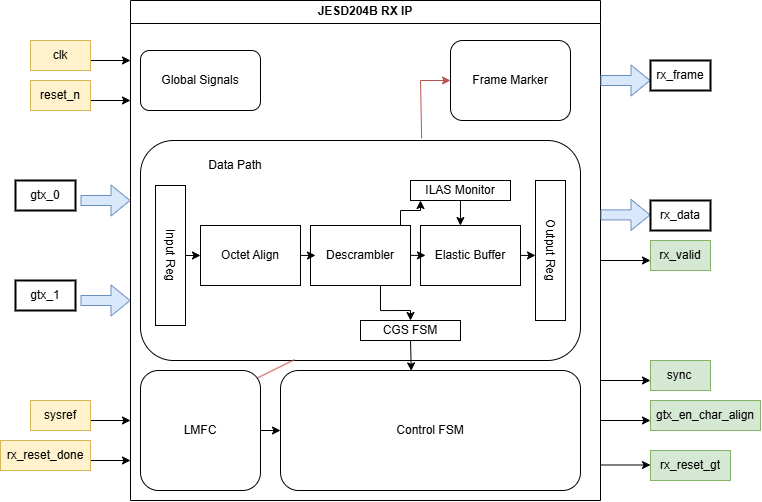

The diagram above was exported from draw.io. Its source (the exported page's mxGraphModel, read from the mxfile embedded in the PNG):
<mxGraphModel dx="868" dy="439" grid="1" gridSize="10" guides="1" tooltips="1" connect="1" arrows="1" fold="1" page="1" pageScale="1" pageWidth="850" pageHeight="1100" math="0" shadow="0">
  <root>
    <mxCell id="0" />
    <mxCell id="1" parent="0" />
    <mxCell id="spg0o8C0P6P7hvt3K2xS-12" value="" style="endArrow=classic;html=1;rounded=0;" edge="1" parent="1">
      <mxGeometry width="50" height="50" relative="1" as="geometry">
        <mxPoint x="110" y="480" as="sourcePoint" />
        <mxPoint x="200" y="480" as="targetPoint" />
      </mxGeometry>
    </mxCell>
    <mxCell id="spg0o8C0P6P7hvt3K2xS-11" value="" style="endArrow=classic;html=1;rounded=0;" edge="1" parent="1">
      <mxGeometry width="50" height="50" relative="1" as="geometry">
        <mxPoint x="110" y="440" as="sourcePoint" />
        <mxPoint x="200" y="440" as="targetPoint" />
      </mxGeometry>
    </mxCell>
    <mxCell id="spg0o8C0P6P7hvt3K2xS-1" value="JESD204B RX IP" style="swimlane;whiteSpace=wrap;html=1;" vertex="1" parent="1">
      <mxGeometry x="200" y="20" width="470" height="500" as="geometry" />
    </mxCell>
    <mxCell id="spg0o8C0P6P7hvt3K2xS-2" value="" style="rounded=1;whiteSpace=wrap;html=1;" vertex="1" parent="spg0o8C0P6P7hvt3K2xS-1">
      <mxGeometry x="10" y="140" width="440" height="220" as="geometry" />
    </mxCell>
    <mxCell id="spg0o8C0P6P7hvt3K2xS-38" value="Global Signals" style="rounded=1;whiteSpace=wrap;html=1;" vertex="1" parent="spg0o8C0P6P7hvt3K2xS-1">
      <mxGeometry x="10" y="50" width="120" height="60" as="geometry" />
    </mxCell>
    <mxCell id="spg0o8C0P6P7hvt3K2xS-39" value="Frame Marker" style="rounded=1;whiteSpace=wrap;html=1;" vertex="1" parent="spg0o8C0P6P7hvt3K2xS-1">
      <mxGeometry x="320" y="40" width="120" height="80" as="geometry" />
    </mxCell>
    <mxCell id="spg0o8C0P6P7hvt3K2xS-40" value="Control FSM" style="rounded=1;whiteSpace=wrap;html=1;" vertex="1" parent="spg0o8C0P6P7hvt3K2xS-1">
      <mxGeometry x="150" y="370" width="300" height="120" as="geometry" />
    </mxCell>
    <mxCell id="spg0o8C0P6P7hvt3K2xS-41" value="LMFC" style="rounded=1;whiteSpace=wrap;html=1;" vertex="1" parent="spg0o8C0P6P7hvt3K2xS-1">
      <mxGeometry x="10" y="370" width="120" height="120" as="geometry" />
    </mxCell>
    <mxCell id="spg0o8C0P6P7hvt3K2xS-43" value="Data Path" style="text;html=1;align=center;verticalAlign=middle;whiteSpace=wrap;rounded=0;" vertex="1" parent="spg0o8C0P6P7hvt3K2xS-1">
      <mxGeometry x="60" y="150" width="90" height="30" as="geometry" />
    </mxCell>
    <mxCell id="spg0o8C0P6P7hvt3K2xS-45" value="Input Reg" style="rounded=0;whiteSpace=wrap;html=1;rotation=90;" vertex="1" parent="spg0o8C0P6P7hvt3K2xS-1">
      <mxGeometry x="-30" y="240" width="140" height="30" as="geometry" />
    </mxCell>
    <mxCell id="spg0o8C0P6P7hvt3K2xS-46" value="Output Reg" style="rounded=0;whiteSpace=wrap;html=1;rotation=90;" vertex="1" parent="spg0o8C0P6P7hvt3K2xS-1">
      <mxGeometry x="350" y="235" width="140" height="30" as="geometry" />
    </mxCell>
    <mxCell id="spg0o8C0P6P7hvt3K2xS-47" value="Octet Align" style="rounded=0;whiteSpace=wrap;html=1;" vertex="1" parent="spg0o8C0P6P7hvt3K2xS-1">
      <mxGeometry x="70" y="225" width="100" height="60" as="geometry" />
    </mxCell>
    <mxCell id="spg0o8C0P6P7hvt3K2xS-48" value="Descrambler" style="rounded=0;whiteSpace=wrap;html=1;" vertex="1" parent="spg0o8C0P6P7hvt3K2xS-1">
      <mxGeometry x="180" y="225" width="100" height="60" as="geometry" />
    </mxCell>
    <mxCell id="spg0o8C0P6P7hvt3K2xS-49" value="Elastic Buffer" style="rounded=0;whiteSpace=wrap;html=1;" vertex="1" parent="spg0o8C0P6P7hvt3K2xS-1">
      <mxGeometry x="290" y="225" width="100" height="60" as="geometry" />
    </mxCell>
    <mxCell id="spg0o8C0P6P7hvt3K2xS-50" value="ILAS Monitor" style="rounded=0;whiteSpace=wrap;html=1;" vertex="1" parent="spg0o8C0P6P7hvt3K2xS-1">
      <mxGeometry x="280" y="180" width="100" height="20" as="geometry" />
    </mxCell>
    <mxCell id="spg0o8C0P6P7hvt3K2xS-51" value="CGS FSM" style="rounded=0;whiteSpace=wrap;html=1;" vertex="1" parent="spg0o8C0P6P7hvt3K2xS-1">
      <mxGeometry x="230" y="320" width="100" height="20" as="geometry" />
    </mxCell>
    <mxCell id="spg0o8C0P6P7hvt3K2xS-54" value="" style="endArrow=classic;html=1;rounded=0;exitX=0.5;exitY=0;exitDx=0;exitDy=0;" edge="1" parent="spg0o8C0P6P7hvt3K2xS-1" source="spg0o8C0P6P7hvt3K2xS-45" target="spg0o8C0P6P7hvt3K2xS-47">
      <mxGeometry width="50" height="50" relative="1" as="geometry">
        <mxPoint x="280" y="280" as="sourcePoint" />
        <mxPoint x="330" y="230" as="targetPoint" />
      </mxGeometry>
    </mxCell>
    <mxCell id="spg0o8C0P6P7hvt3K2xS-55" value="" style="endArrow=classic;html=1;rounded=0;exitX=0.5;exitY=0;exitDx=0;exitDy=0;" edge="1" parent="spg0o8C0P6P7hvt3K2xS-1">
      <mxGeometry width="50" height="50" relative="1" as="geometry">
        <mxPoint x="170" y="254.9" as="sourcePoint" />
        <mxPoint x="185" y="254.9" as="targetPoint" />
        <Array as="points">
          <mxPoint x="180" y="254.97" />
        </Array>
      </mxGeometry>
    </mxCell>
    <mxCell id="spg0o8C0P6P7hvt3K2xS-57" value="" style="endArrow=classic;html=1;rounded=0;exitX=0.5;exitY=0;exitDx=0;exitDy=0;" edge="1" parent="spg0o8C0P6P7hvt3K2xS-1">
      <mxGeometry width="50" height="50" relative="1" as="geometry">
        <mxPoint x="280" y="254.88" as="sourcePoint" />
        <mxPoint x="295" y="254.88" as="targetPoint" />
      </mxGeometry>
    </mxCell>
    <mxCell id="spg0o8C0P6P7hvt3K2xS-58" value="" style="endArrow=classic;html=1;rounded=0;exitX=0.5;exitY=0;exitDx=0;exitDy=0;" edge="1" parent="spg0o8C0P6P7hvt3K2xS-1">
      <mxGeometry width="50" height="50" relative="1" as="geometry">
        <mxPoint x="390" y="254.92000000000002" as="sourcePoint" />
        <mxPoint x="405" y="254.92000000000002" as="targetPoint" />
      </mxGeometry>
    </mxCell>
    <mxCell id="spg0o8C0P6P7hvt3K2xS-64" value="" style="endArrow=none;html=1;rounded=0;" edge="1" parent="spg0o8C0P6P7hvt3K2xS-1">
      <mxGeometry width="50" height="50" relative="1" as="geometry">
        <mxPoint x="270" y="210" as="sourcePoint" />
        <mxPoint x="290" y="210" as="targetPoint" />
      </mxGeometry>
    </mxCell>
    <mxCell id="spg0o8C0P6P7hvt3K2xS-66" value="" style="endArrow=classic;html=1;rounded=0;" edge="1" parent="spg0o8C0P6P7hvt3K2xS-1">
      <mxGeometry width="50" height="50" relative="1" as="geometry">
        <mxPoint x="280" y="310" as="sourcePoint" />
        <mxPoint x="280" y="320" as="targetPoint" />
      </mxGeometry>
    </mxCell>
    <mxCell id="spg0o8C0P6P7hvt3K2xS-67" value="" style="endArrow=classic;html=1;rounded=0;" edge="1" parent="spg0o8C0P6P7hvt3K2xS-1">
      <mxGeometry width="50" height="50" relative="1" as="geometry">
        <mxPoint x="290" y="210" as="sourcePoint" />
        <mxPoint x="290" y="200" as="targetPoint" />
      </mxGeometry>
    </mxCell>
    <mxCell id="spg0o8C0P6P7hvt3K2xS-68" value="" style="endArrow=classic;html=1;rounded=0;exitX=0.5;exitY=1;exitDx=0;exitDy=0;entryX=0.399;entryY=0.001;entryDx=0;entryDy=0;entryPerimeter=0;" edge="1" parent="spg0o8C0P6P7hvt3K2xS-1" source="spg0o8C0P6P7hvt3K2xS-50" target="spg0o8C0P6P7hvt3K2xS-49">
      <mxGeometry width="50" height="50" relative="1" as="geometry">
        <mxPoint x="190" y="220" as="sourcePoint" />
        <mxPoint x="240" y="170" as="targetPoint" />
      </mxGeometry>
    </mxCell>
    <mxCell id="spg0o8C0P6P7hvt3K2xS-70" value="" style="endArrow=none;html=1;rounded=0;exitX=0.9;exitY=0.001;exitDx=0;exitDy=0;exitPerimeter=0;" edge="1" parent="spg0o8C0P6P7hvt3K2xS-1" source="spg0o8C0P6P7hvt3K2xS-48">
      <mxGeometry width="50" height="50" relative="1" as="geometry">
        <mxPoint x="270" y="230" as="sourcePoint" />
        <mxPoint x="270" y="210" as="targetPoint" />
      </mxGeometry>
    </mxCell>
    <mxCell id="spg0o8C0P6P7hvt3K2xS-71" value="" style="endArrow=none;html=1;rounded=0;entryX=0.545;entryY=0.773;entryDx=0;entryDy=0;entryPerimeter=0;" edge="1" parent="spg0o8C0P6P7hvt3K2xS-1" target="spg0o8C0P6P7hvt3K2xS-2">
      <mxGeometry width="50" height="50" relative="1" as="geometry">
        <mxPoint x="280" y="310" as="sourcePoint" />
        <mxPoint x="350" y="310" as="targetPoint" />
      </mxGeometry>
    </mxCell>
    <mxCell id="spg0o8C0P6P7hvt3K2xS-72" value="" style="endArrow=none;html=1;rounded=0;" edge="1" parent="spg0o8C0P6P7hvt3K2xS-1">
      <mxGeometry width="50" height="50" relative="1" as="geometry">
        <mxPoint x="250" y="310" as="sourcePoint" />
        <mxPoint x="250" y="285" as="targetPoint" />
      </mxGeometry>
    </mxCell>
    <mxCell id="spg0o8C0P6P7hvt3K2xS-73" value="" style="endArrow=classic;html=1;rounded=0;exitX=0.5;exitY=1;exitDx=0;exitDy=0;entryX=0.436;entryY=0.003;entryDx=0;entryDy=0;entryPerimeter=0;" edge="1" parent="spg0o8C0P6P7hvt3K2xS-1" source="spg0o8C0P6P7hvt3K2xS-51" target="spg0o8C0P6P7hvt3K2xS-40">
      <mxGeometry width="50" height="50" relative="1" as="geometry">
        <mxPoint x="170" y="520" as="sourcePoint" />
        <mxPoint x="220" y="470" as="targetPoint" />
      </mxGeometry>
    </mxCell>
    <mxCell id="spg0o8C0P6P7hvt3K2xS-74" value="" style="endArrow=classic;html=1;rounded=0;exitX=1;exitY=0.5;exitDx=0;exitDy=0;entryX=0;entryY=0.5;entryDx=0;entryDy=0;" edge="1" parent="spg0o8C0P6P7hvt3K2xS-1" source="spg0o8C0P6P7hvt3K2xS-41" target="spg0o8C0P6P7hvt3K2xS-40">
      <mxGeometry width="50" height="50" relative="1" as="geometry">
        <mxPoint x="170" y="410" as="sourcePoint" />
        <mxPoint x="220" y="360" as="targetPoint" />
      </mxGeometry>
    </mxCell>
    <mxCell id="spg0o8C0P6P7hvt3K2xS-75" value="" style="endArrow=none;html=1;rounded=0;exitX=0.639;exitY=-0.01;exitDx=0;exitDy=0;exitPerimeter=0;strokeColor=#B85450;" edge="1" parent="spg0o8C0P6P7hvt3K2xS-1" source="spg0o8C0P6P7hvt3K2xS-2">
      <mxGeometry width="50" height="50" relative="1" as="geometry">
        <mxPoint x="240" y="130" as="sourcePoint" />
        <mxPoint x="290" y="80" as="targetPoint" />
      </mxGeometry>
    </mxCell>
    <mxCell id="spg0o8C0P6P7hvt3K2xS-77" value="" style="endArrow=none;html=1;rounded=0;exitX=0.978;exitY=0.06;exitDx=0;exitDy=0;exitPerimeter=0;entryX=0.35;entryY=0.996;entryDx=0;entryDy=0;entryPerimeter=0;fillColor=#f8cecc;strokeColor=#B85450;" edge="1" parent="spg0o8C0P6P7hvt3K2xS-1" source="spg0o8C0P6P7hvt3K2xS-41" target="spg0o8C0P6P7hvt3K2xS-2">
      <mxGeometry width="50" height="50" relative="1" as="geometry">
        <mxPoint x="170" y="300" as="sourcePoint" />
        <mxPoint x="220" y="250" as="targetPoint" />
      </mxGeometry>
    </mxCell>
    <mxCell id="spg0o8C0P6P7hvt3K2xS-3" value="" style="endArrow=classic;html=1;rounded=0;" edge="1" parent="1">
      <mxGeometry width="50" height="50" relative="1" as="geometry">
        <mxPoint x="110" y="120" as="sourcePoint" />
        <mxPoint x="200" y="120" as="targetPoint" />
      </mxGeometry>
    </mxCell>
    <mxCell id="spg0o8C0P6P7hvt3K2xS-4" value="" style="endArrow=classic;html=1;rounded=0;" edge="1" parent="1">
      <mxGeometry width="50" height="50" relative="1" as="geometry">
        <mxPoint x="110" y="80" as="sourcePoint" />
        <mxPoint x="200" y="80" as="targetPoint" />
      </mxGeometry>
    </mxCell>
    <mxCell id="spg0o8C0P6P7hvt3K2xS-5" value="clk" style="text;html=1;align=center;verticalAlign=middle;whiteSpace=wrap;rounded=0;fillColor=#fff2cc;strokeColor=#d6b656;" vertex="1" parent="1">
      <mxGeometry x="100" y="60" width="60" height="30" as="geometry" />
    </mxCell>
    <mxCell id="spg0o8C0P6P7hvt3K2xS-6" value="reset_n" style="text;html=1;align=center;verticalAlign=middle;whiteSpace=wrap;rounded=0;fillColor=#fff2cc;strokeColor=#d6b656;" vertex="1" parent="1">
      <mxGeometry x="100" y="100" width="60" height="30" as="geometry" />
    </mxCell>
    <mxCell id="spg0o8C0P6P7hvt3K2xS-9" value="sysref" style="text;html=1;align=center;verticalAlign=middle;whiteSpace=wrap;rounded=0;fillColor=#fff2cc;strokeColor=#d6b656;" vertex="1" parent="1">
      <mxGeometry x="100" y="420" width="60" height="30" as="geometry" />
    </mxCell>
    <mxCell id="spg0o8C0P6P7hvt3K2xS-10" value="rx_reset_done" style="text;html=1;align=center;verticalAlign=middle;whiteSpace=wrap;rounded=0;fillColor=#fff2cc;strokeColor=#d6b656;" vertex="1" parent="1">
      <mxGeometry x="70" y="460" width="90" height="30" as="geometry" />
    </mxCell>
    <mxCell id="spg0o8C0P6P7hvt3K2xS-13" value="" style="shape=flexArrow;endArrow=classic;html=1;rounded=0;fillColor=#dae8fc;strokeColor=#6c8ebf;" edge="1" parent="1">
      <mxGeometry width="50" height="50" relative="1" as="geometry">
        <mxPoint x="150" y="220" as="sourcePoint" />
        <mxPoint x="200" y="220" as="targetPoint" />
      </mxGeometry>
    </mxCell>
    <mxCell id="spg0o8C0P6P7hvt3K2xS-15" value="" style="shape=flexArrow;endArrow=classic;html=1;rounded=0;fillColor=#dae8fc;strokeColor=#6c8ebf;" edge="1" parent="1">
      <mxGeometry width="50" height="50" relative="1" as="geometry">
        <mxPoint x="150" y="320" as="sourcePoint" />
        <mxPoint x="200" y="320" as="targetPoint" />
      </mxGeometry>
    </mxCell>
    <mxCell id="spg0o8C0P6P7hvt3K2xS-16" value="gtx_0" style="text;html=1;align=center;verticalAlign=middle;whiteSpace=wrap;rounded=0;fillColor=default;strokeColor=default;strokeWidth=2;" vertex="1" parent="1">
      <mxGeometry x="85" y="200" width="60" height="30" as="geometry" />
    </mxCell>
    <mxCell id="spg0o8C0P6P7hvt3K2xS-17" value="gtx_1" style="text;html=1;align=center;verticalAlign=middle;whiteSpace=wrap;rounded=0;strokeWidth=2;perimeterSpacing=11;strokeColor=default;fillColor=default;" vertex="1" parent="1">
      <mxGeometry x="85" y="300" width="60" height="30" as="geometry" />
    </mxCell>
    <mxCell id="spg0o8C0P6P7hvt3K2xS-18" value="" style="shape=flexArrow;endArrow=classic;html=1;rounded=0;fillColor=#dae8fc;strokeColor=#6c8ebf;" edge="1" parent="1">
      <mxGeometry width="50" height="50" relative="1" as="geometry">
        <mxPoint x="670" y="234.41" as="sourcePoint" />
        <mxPoint x="720" y="234.41" as="targetPoint" />
      </mxGeometry>
    </mxCell>
    <mxCell id="spg0o8C0P6P7hvt3K2xS-20" value="" style="endArrow=classic;html=1;rounded=0;" edge="1" parent="1">
      <mxGeometry width="50" height="50" relative="1" as="geometry">
        <mxPoint x="670" y="280" as="sourcePoint" />
        <mxPoint x="720" y="280" as="targetPoint" />
      </mxGeometry>
    </mxCell>
    <mxCell id="spg0o8C0P6P7hvt3K2xS-21" value="" style="endArrow=classic;html=1;rounded=0;" edge="1" parent="1">
      <mxGeometry width="50" height="50" relative="1" as="geometry">
        <mxPoint x="670" y="484.5" as="sourcePoint" />
        <mxPoint x="720" y="484.5" as="targetPoint" />
      </mxGeometry>
    </mxCell>
    <mxCell id="spg0o8C0P6P7hvt3K2xS-22" value="" style="endArrow=classic;html=1;rounded=0;" edge="1" parent="1">
      <mxGeometry width="50" height="50" relative="1" as="geometry">
        <mxPoint x="670" y="400" as="sourcePoint" />
        <mxPoint x="720" y="400" as="targetPoint" />
      </mxGeometry>
    </mxCell>
    <mxCell id="spg0o8C0P6P7hvt3K2xS-23" value="" style="endArrow=classic;html=1;rounded=0;" edge="1" parent="1">
      <mxGeometry width="50" height="50" relative="1" as="geometry">
        <mxPoint x="670" y="440" as="sourcePoint" />
        <mxPoint x="720" y="440" as="targetPoint" />
      </mxGeometry>
    </mxCell>
    <mxCell id="spg0o8C0P6P7hvt3K2xS-24" value="" style="shape=flexArrow;endArrow=classic;html=1;rounded=0;fillColor=#dae8fc;strokeColor=#6c8ebf;" edge="1" parent="1">
      <mxGeometry width="50" height="50" relative="1" as="geometry">
        <mxPoint x="670" y="100" as="sourcePoint" />
        <mxPoint x="720" y="100" as="targetPoint" />
      </mxGeometry>
    </mxCell>
    <mxCell id="spg0o8C0P6P7hvt3K2xS-29" value="rx_data" style="text;html=1;align=center;verticalAlign=middle;whiteSpace=wrap;rounded=0;fillColor=default;strokeColor=default;strokeWidth=2;" vertex="1" parent="1">
      <mxGeometry x="720" y="220" width="60" height="30" as="geometry" />
    </mxCell>
    <mxCell id="spg0o8C0P6P7hvt3K2xS-30" value="rx_valid" style="text;html=1;align=center;verticalAlign=middle;whiteSpace=wrap;rounded=0;fillColor=#d5e8d4;strokeColor=#82b366;" vertex="1" parent="1">
      <mxGeometry x="720" y="260" width="60" height="30" as="geometry" />
    </mxCell>
    <mxCell id="spg0o8C0P6P7hvt3K2xS-32" value="rx_frame" style="text;html=1;align=center;verticalAlign=middle;whiteSpace=wrap;rounded=0;fillColor=default;strokeColor=default;strokeWidth=2;" vertex="1" parent="1">
      <mxGeometry x="720" y="80" width="60" height="30" as="geometry" />
    </mxCell>
    <mxCell id="spg0o8C0P6P7hvt3K2xS-33" value="sync&lt;span style=&quot;white-space: pre;&quot;&gt;&#09;&lt;/span&gt;" style="text;html=1;align=center;verticalAlign=middle;whiteSpace=wrap;rounded=0;fillColor=#d5e8d4;strokeColor=#82b366;" vertex="1" parent="1">
      <mxGeometry x="720" y="380" width="60" height="30" as="geometry" />
    </mxCell>
    <mxCell id="spg0o8C0P6P7hvt3K2xS-34" value="gtx_en_char_align" style="text;html=1;align=center;verticalAlign=middle;whiteSpace=wrap;rounded=0;fillColor=#d5e8d4;strokeColor=#82b366;" vertex="1" parent="1">
      <mxGeometry x="720" y="420" width="110" height="30" as="geometry" />
    </mxCell>
    <mxCell id="spg0o8C0P6P7hvt3K2xS-35" value="rx_reset_gt" style="text;html=1;align=center;verticalAlign=middle;whiteSpace=wrap;rounded=0;fillColor=#d5e8d4;strokeColor=#82b366;" vertex="1" parent="1">
      <mxGeometry x="720" y="470" width="80" height="30" as="geometry" />
    </mxCell>
    <mxCell id="spg0o8C0P6P7hvt3K2xS-76" value="" style="endArrow=classic;html=1;rounded=0;entryX=0;entryY=0.5;entryDx=0;entryDy=0;strokeColor=#B85450;" edge="1" parent="1" target="spg0o8C0P6P7hvt3K2xS-39">
      <mxGeometry width="50" height="50" relative="1" as="geometry">
        <mxPoint x="490" y="100" as="sourcePoint" />
        <mxPoint x="420" y="270" as="targetPoint" />
      </mxGeometry>
    </mxCell>
  </root>
</mxGraphModel>